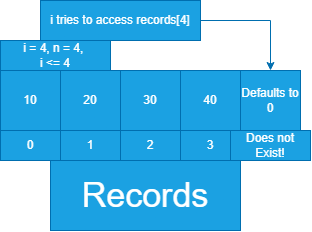

The diagram above was exported from draw.io. Its source (the exported page's mxGraphModel, read from the mxfile embedded in the PNG):
<mxGraphModel dx="1030" dy="630" grid="1" gridSize="10" guides="1" tooltips="1" connect="1" arrows="1" fold="1" page="1" pageScale="1" pageWidth="850" pageHeight="1100" math="0" shadow="0">
  <root>
    <mxCell id="0" />
    <mxCell id="1" parent="0" />
    <mxCell id="zN8D71jaYVSbGEG6NIhL-1" parent="1" style="rounded=0;whiteSpace=wrap;html=1;fillColor=#1ba1e2;fontColor=#ffffff;strokeColor=#006EAF;" value="10" vertex="1">
      <mxGeometry height="60" width="60" x="250" y="200" as="geometry" />
    </mxCell>
    <mxCell id="zN8D71jaYVSbGEG6NIhL-2" parent="1" style="rounded=0;whiteSpace=wrap;html=1;fillColor=#1ba1e2;fontColor=#ffffff;strokeColor=#006EAF;" value="20" vertex="1">
      <mxGeometry height="60" width="60" x="310" y="200" as="geometry" />
    </mxCell>
    <mxCell id="zN8D71jaYVSbGEG6NIhL-3" parent="1" style="rounded=0;whiteSpace=wrap;html=1;fillColor=#1ba1e2;fontColor=#ffffff;strokeColor=#006EAF;" value="30" vertex="1">
      <mxGeometry height="60" width="60" x="370" y="200" as="geometry" />
    </mxCell>
    <mxCell id="zN8D71jaYVSbGEG6NIhL-4" parent="1" style="rounded=0;whiteSpace=wrap;html=1;fillColor=#1ba1e2;fontColor=#ffffff;strokeColor=#006EAF;" value="40" vertex="1">
      <mxGeometry height="60" width="60" x="430" y="200" as="geometry" />
    </mxCell>
    <mxCell id="zN8D71jaYVSbGEG6NIhL-5" parent="1" style="text;html=1;whiteSpace=wrap;strokeColor=#006EAF;fillColor=#1ba1e2;align=center;verticalAlign=middle;rounded=0;fontColor=#ffffff;" value="&lt;font style=&quot;font-size: 34px;&quot;&gt;Records&lt;/font&gt;" vertex="1">
      <mxGeometry height="70" width="190" x="300" y="290" as="geometry" />
    </mxCell>
    <mxCell id="zN8D71jaYVSbGEG6NIhL-7" parent="1" style="text;html=1;whiteSpace=wrap;strokeColor=#006EAF;fillColor=#1ba1e2;align=center;verticalAlign=middle;rounded=0;fontColor=#ffffff;" value="0" vertex="1">
      <mxGeometry height="30" width="60" x="250" y="260" as="geometry" />
    </mxCell>
    <mxCell id="zN8D71jaYVSbGEG6NIhL-8" parent="1" style="text;html=1;whiteSpace=wrap;strokeColor=#006EAF;fillColor=#1ba1e2;align=center;verticalAlign=middle;rounded=0;fontColor=#ffffff;" value="1" vertex="1">
      <mxGeometry height="30" width="60" x="310" y="260" as="geometry" />
    </mxCell>
    <mxCell id="zN8D71jaYVSbGEG6NIhL-9" parent="1" style="text;html=1;whiteSpace=wrap;strokeColor=#006EAF;fillColor=#1ba1e2;align=center;verticalAlign=middle;rounded=0;fontColor=#ffffff;" value="2" vertex="1">
      <mxGeometry height="30" width="60" x="370" y="260" as="geometry" />
    </mxCell>
    <mxCell id="zN8D71jaYVSbGEG6NIhL-10" parent="1" style="text;html=1;whiteSpace=wrap;strokeColor=#006EAF;fillColor=#1ba1e2;align=center;verticalAlign=middle;rounded=0;fontColor=#ffffff;" value="3" vertex="1">
      <mxGeometry height="30" width="60" x="430" y="260" as="geometry" />
    </mxCell>
    <mxCell id="zN8D71jaYVSbGEG6NIhL-12" parent="1" style="text;html=1;whiteSpace=wrap;strokeColor=#006EAF;fillColor=#1ba1e2;align=center;verticalAlign=middle;rounded=0;fontColor=#ffffff;" value="i = 4, n = 4,&amp;nbsp;&lt;div&gt;i &amp;lt;= 4&lt;/div&gt;" vertex="1">
      <mxGeometry height="30" width="110" x="250" y="170" as="geometry" />
    </mxCell>
    <mxCell id="zN8D71jaYVSbGEG6NIhL-20" edge="1" parent="1" source="zN8D71jaYVSbGEG6NIhL-13" style="edgeStyle=orthogonalEdgeStyle;rounded=0;orthogonalLoop=1;jettySize=auto;html=1;exitX=1;exitY=0.5;exitDx=0;exitDy=0;entryX=0.5;entryY=0;entryDx=0;entryDy=0;fillColor=#1ba1e2;strokeColor=#006EAF;" target="zN8D71jaYVSbGEG6NIhL-17">
      <mxGeometry relative="1" as="geometry" />
    </mxCell>
    <mxCell id="zN8D71jaYVSbGEG6NIhL-13" parent="1" style="text;html=1;whiteSpace=wrap;strokeColor=#006EAF;fillColor=#1ba1e2;align=center;verticalAlign=middle;rounded=0;fontColor=#ffffff;" value="i tries to access records[4]" vertex="1">
      <mxGeometry height="40" width="160" x="290" y="130" as="geometry" />
    </mxCell>
    <mxCell id="zN8D71jaYVSbGEG6NIhL-17" parent="1" style="rounded=0;whiteSpace=wrap;html=1;fillColor=#1ba1e2;fontColor=#ffffff;strokeColor=#006EAF;" value="Defaults to 0" vertex="1">
      <mxGeometry height="60" width="60" x="490" y="200" as="geometry" />
    </mxCell>
    <mxCell id="zN8D71jaYVSbGEG6NIhL-21" parent="1" style="text;html=1;whiteSpace=wrap;strokeColor=#006EAF;fillColor=#1ba1e2;align=center;verticalAlign=middle;rounded=0;fontColor=#ffffff;" value="Does not Exist!" vertex="1">
      <mxGeometry height="30" width="80" x="480" y="260" as="geometry" />
    </mxCell>
  </root>
</mxGraphModel>